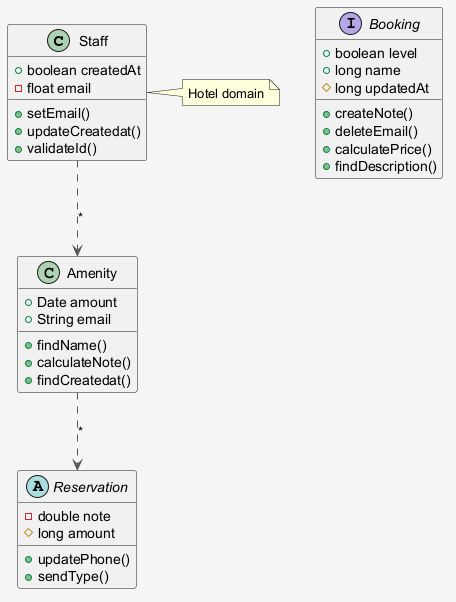

The diagram above was rendered by PlantUML. Its source (embedded in the PNG):
@startuml
skinparam shadowing false
skinparam backgroundColor #F5F5F5
skinparam ArrowColor #555555
class Staff {
  +boolean createdAt
  -float email
  +setEmail()
  +updateCreatedat()
  +validateId()
}
abstract class Reservation {
  -double note
  #long amount
  +updatePhone()
  +sendType()
}
class Amenity {
  +Date amount
  +String email
  +findName()
  +calculateNote()
  +findCreatedat()
}
interface Booking {
  +boolean level
  +long name
  #long updatedAt
  +createNote()
  +deleteEmail()
  +calculatePrice()
  +findDescription()
}
Amenity ..> Reservation : "*"
Staff ..> Amenity : "*"
note right of Staff : Hotel domain
@enduml